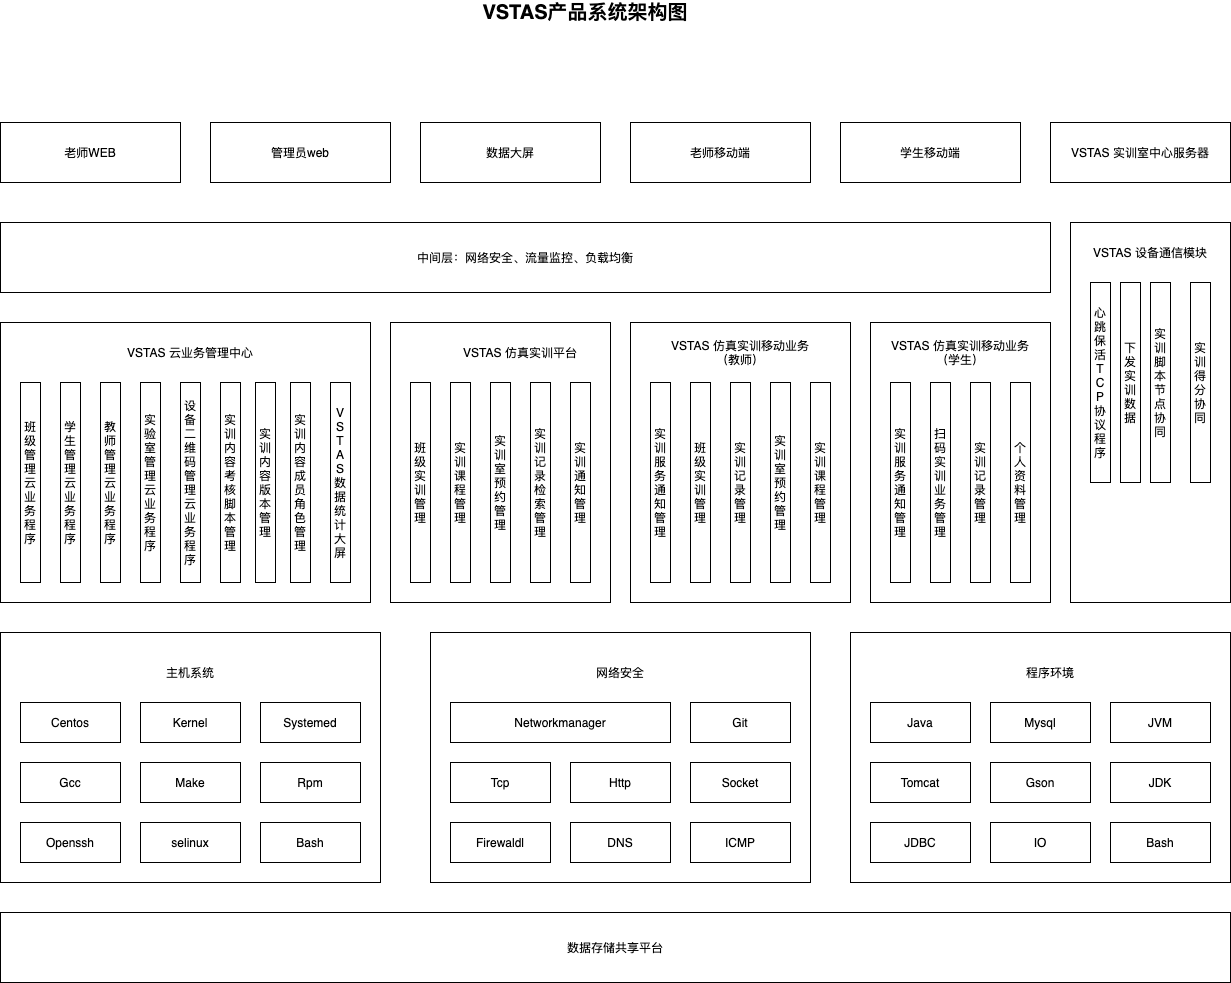

The diagram above was exported from draw.io. Its source (the exported page's mxGraphModel, read from the mxfile embedded in the PNG):
<mxGraphModel dx="1758" dy="952" grid="1" gridSize="10" guides="1" tooltips="1" connect="1" arrows="1" fold="1" page="1" pageScale="1" pageWidth="827" pageHeight="1169" math="0" shadow="0">
  <root>
    <mxCell id="0" />
    <mxCell id="1" parent="0" />
    <mxCell id="tXpEG9mwHPDcpLEXJMaf-2" value="" style="rounded=0;whiteSpace=wrap;html=1;" vertex="1" parent="1">
      <mxGeometry x="230" y="700" width="380" height="250" as="geometry" />
    </mxCell>
    <mxCell id="tXpEG9mwHPDcpLEXJMaf-19" value="" style="rounded=0;whiteSpace=wrap;html=1;gradientColor=#ffffff;" vertex="1" parent="1">
      <mxGeometry x="230" y="390" width="370" height="280" as="geometry" />
    </mxCell>
    <mxCell id="tXpEG9mwHPDcpLEXJMaf-20" value="VSTAS 云业务管理中心" style="text;html=1;strokeColor=none;fillColor=none;align=center;verticalAlign=middle;whiteSpace=wrap;rounded=0;" vertex="1" parent="1">
      <mxGeometry x="350" y="410" width="140" height="20" as="geometry" />
    </mxCell>
    <mxCell id="tXpEG9mwHPDcpLEXJMaf-21" value="班级管理&lt;br&gt;云业务程序" style="rounded=0;whiteSpace=wrap;html=1;gradientColor=#ffffff;" vertex="1" parent="1">
      <mxGeometry x="250" y="450" width="20" height="200" as="geometry" />
    </mxCell>
    <mxCell id="tXpEG9mwHPDcpLEXJMaf-22" value="学生管理&lt;br&gt;云业务程序" style="rounded=0;whiteSpace=wrap;html=1;" vertex="1" parent="1">
      <mxGeometry x="290" y="450" width="20" height="200" as="geometry" />
    </mxCell>
    <mxCell id="tXpEG9mwHPDcpLEXJMaf-23" value="教师管理&lt;br&gt;云业务程序" style="rounded=0;whiteSpace=wrap;html=1;" vertex="1" parent="1">
      <mxGeometry x="330" y="450" width="20" height="200" as="geometry" />
    </mxCell>
    <mxCell id="tXpEG9mwHPDcpLEXJMaf-24" value="实验室管理&lt;br&gt;云业务程序" style="rounded=0;whiteSpace=wrap;html=1;" vertex="1" parent="1">
      <mxGeometry x="370" y="450" width="20" height="200" as="geometry" />
    </mxCell>
    <mxCell id="tXpEG9mwHPDcpLEXJMaf-25" value="设备&lt;br&gt;二维码管理&lt;br&gt;云业务程序" style="rounded=0;whiteSpace=wrap;html=1;" vertex="1" parent="1">
      <mxGeometry x="410" y="450" width="20" height="200" as="geometry" />
    </mxCell>
    <mxCell id="tXpEG9mwHPDcpLEXJMaf-26" value="实训内容考核&lt;br&gt;脚本管理" style="rounded=0;whiteSpace=wrap;html=1;" vertex="1" parent="1">
      <mxGeometry x="450" y="450" width="20" height="200" as="geometry" />
    </mxCell>
    <mxCell id="tXpEG9mwHPDcpLEXJMaf-27" value="" style="rounded=0;whiteSpace=wrap;html=1;gradientColor=#ffffff;" vertex="1" parent="1">
      <mxGeometry x="620" y="390" width="220" height="280" as="geometry" />
    </mxCell>
    <mxCell id="tXpEG9mwHPDcpLEXJMaf-28" value="VSTAS 仿真实训平台" style="text;html=1;strokeColor=none;fillColor=none;align=center;verticalAlign=middle;whiteSpace=wrap;rounded=0;" vertex="1" parent="1">
      <mxGeometry x="680" y="410" width="140" height="20" as="geometry" />
    </mxCell>
    <mxCell id="tXpEG9mwHPDcpLEXJMaf-29" value="班级&lt;br&gt;实训管理" style="rounded=0;whiteSpace=wrap;html=1;" vertex="1" parent="1">
      <mxGeometry x="640" y="450" width="20" height="200" as="geometry" />
    </mxCell>
    <mxCell id="tXpEG9mwHPDcpLEXJMaf-30" value="实训课程管理" style="rounded=0;whiteSpace=wrap;html=1;" vertex="1" parent="1">
      <mxGeometry x="680" y="450" width="20" height="200" as="geometry" />
    </mxCell>
    <mxCell id="tXpEG9mwHPDcpLEXJMaf-31" value="实训室预约管理" style="rounded=0;whiteSpace=wrap;html=1;" vertex="1" parent="1">
      <mxGeometry x="720" y="450" width="20" height="200" as="geometry" />
    </mxCell>
    <mxCell id="tXpEG9mwHPDcpLEXJMaf-32" value="实训记录检索管理" style="rounded=0;whiteSpace=wrap;html=1;" vertex="1" parent="1">
      <mxGeometry x="760" y="450" width="20" height="200" as="geometry" />
    </mxCell>
    <mxCell id="tXpEG9mwHPDcpLEXJMaf-33" value="实训通知管理" style="rounded=0;whiteSpace=wrap;html=1;" vertex="1" parent="1">
      <mxGeometry x="800" y="450" width="20" height="200" as="geometry" />
    </mxCell>
    <mxCell id="tXpEG9mwHPDcpLEXJMaf-34" value="" style="rounded=0;whiteSpace=wrap;html=1;gradientColor=#ffffff;" vertex="1" parent="1">
      <mxGeometry x="860" y="390" width="220" height="280" as="geometry" />
    </mxCell>
    <mxCell id="tXpEG9mwHPDcpLEXJMaf-35" value="VSTAS 仿真实训移动业务（教师）" style="text;html=1;strokeColor=none;fillColor=none;align=center;verticalAlign=middle;whiteSpace=wrap;rounded=0;" vertex="1" parent="1">
      <mxGeometry x="900" y="410" width="140" height="20" as="geometry" />
    </mxCell>
    <mxCell id="tXpEG9mwHPDcpLEXJMaf-36" value="实训&lt;br&gt;服务通知管理" style="rounded=0;whiteSpace=wrap;html=1;" vertex="1" parent="1">
      <mxGeometry x="880" y="450" width="20" height="200" as="geometry" />
    </mxCell>
    <mxCell id="tXpEG9mwHPDcpLEXJMaf-37" value="班级实训管理" style="rounded=0;whiteSpace=wrap;html=1;" vertex="1" parent="1">
      <mxGeometry x="920" y="450" width="20" height="200" as="geometry" />
    </mxCell>
    <mxCell id="tXpEG9mwHPDcpLEXJMaf-38" value="实训记录管理" style="rounded=0;whiteSpace=wrap;html=1;" vertex="1" parent="1">
      <mxGeometry x="960" y="450" width="20" height="200" as="geometry" />
    </mxCell>
    <mxCell id="tXpEG9mwHPDcpLEXJMaf-39" value="实训&lt;br&gt;室预约管理" style="rounded=0;whiteSpace=wrap;html=1;" vertex="1" parent="1">
      <mxGeometry x="1000" y="450" width="20" height="200" as="geometry" />
    </mxCell>
    <mxCell id="tXpEG9mwHPDcpLEXJMaf-40" value="实训课程管理" style="rounded=0;whiteSpace=wrap;html=1;" vertex="1" parent="1">
      <mxGeometry x="1040" y="450" width="20" height="200" as="geometry" />
    </mxCell>
    <mxCell id="tXpEG9mwHPDcpLEXJMaf-41" value="" style="rounded=0;whiteSpace=wrap;html=1;gradientColor=#ffffff;" vertex="1" parent="1">
      <mxGeometry x="1100" y="390" width="180" height="280" as="geometry" />
    </mxCell>
    <mxCell id="tXpEG9mwHPDcpLEXJMaf-42" value="VSTAS 仿真实训移动业务（学生）" style="text;html=1;strokeColor=none;fillColor=none;align=center;verticalAlign=middle;whiteSpace=wrap;rounded=0;" vertex="1" parent="1">
      <mxGeometry x="1120" y="410" width="140" height="20" as="geometry" />
    </mxCell>
    <mxCell id="tXpEG9mwHPDcpLEXJMaf-43" value="实训&lt;br&gt;服务通知管理" style="rounded=0;whiteSpace=wrap;html=1;" vertex="1" parent="1">
      <mxGeometry x="1120" y="450" width="20" height="200" as="geometry" />
    </mxCell>
    <mxCell id="tXpEG9mwHPDcpLEXJMaf-44" value="扫码实训业务管理" style="rounded=0;whiteSpace=wrap;html=1;" vertex="1" parent="1">
      <mxGeometry x="1160" y="450" width="20" height="200" as="geometry" />
    </mxCell>
    <mxCell id="tXpEG9mwHPDcpLEXJMaf-45" value="实训记录管理" style="rounded=0;whiteSpace=wrap;html=1;" vertex="1" parent="1">
      <mxGeometry x="1200" y="450" width="20" height="200" as="geometry" />
    </mxCell>
    <mxCell id="tXpEG9mwHPDcpLEXJMaf-46" value="个人资料管理" style="rounded=0;whiteSpace=wrap;html=1;" vertex="1" parent="1">
      <mxGeometry x="1240" y="450" width="20" height="200" as="geometry" />
    </mxCell>
    <mxCell id="tXpEG9mwHPDcpLEXJMaf-47" value="实训内容&lt;br&gt;版本管理" style="rounded=0;whiteSpace=wrap;html=1;" vertex="1" parent="1">
      <mxGeometry x="485" y="450" width="20" height="200" as="geometry" />
    </mxCell>
    <mxCell id="tXpEG9mwHPDcpLEXJMaf-48" value="实训内容&lt;br&gt;成员角色管理" style="rounded=0;whiteSpace=wrap;html=1;" vertex="1" parent="1">
      <mxGeometry x="520" y="450" width="20" height="200" as="geometry" />
    </mxCell>
    <mxCell id="tXpEG9mwHPDcpLEXJMaf-49" value="V&lt;br&gt;S&lt;br&gt;T&lt;br&gt;A&lt;br&gt;S数据统计大屏" style="rounded=0;whiteSpace=wrap;html=1;" vertex="1" parent="1">
      <mxGeometry x="560" y="450" width="20" height="200" as="geometry" />
    </mxCell>
    <mxCell id="tXpEG9mwHPDcpLEXJMaf-50" value="" style="rounded=0;whiteSpace=wrap;html=1;gradientColor=#ffffff;" vertex="1" parent="1">
      <mxGeometry x="1300" y="290" width="160" height="380" as="geometry" />
    </mxCell>
    <mxCell id="tXpEG9mwHPDcpLEXJMaf-51" value="VSTAS 设备通信模块" style="text;html=1;strokeColor=none;fillColor=none;align=center;verticalAlign=middle;whiteSpace=wrap;rounded=0;" vertex="1" parent="1">
      <mxGeometry x="1310" y="310" width="140" height="20" as="geometry" />
    </mxCell>
    <mxCell id="tXpEG9mwHPDcpLEXJMaf-52" value="心跳保活T&lt;br&gt;C&lt;br&gt;P协议程序" style="rounded=0;whiteSpace=wrap;html=1;" vertex="1" parent="1">
      <mxGeometry x="1320" y="350" width="20" height="200" as="geometry" />
    </mxCell>
    <mxCell id="tXpEG9mwHPDcpLEXJMaf-53" value="下发实训数据" style="rounded=0;whiteSpace=wrap;html=1;" vertex="1" parent="1">
      <mxGeometry x="1350" y="350" width="20" height="200" as="geometry" />
    </mxCell>
    <mxCell id="tXpEG9mwHPDcpLEXJMaf-54" value="实训脚本节点协同" style="rounded=0;whiteSpace=wrap;html=1;" vertex="1" parent="1">
      <mxGeometry x="1380" y="350" width="20" height="200" as="geometry" />
    </mxCell>
    <mxCell id="tXpEG9mwHPDcpLEXJMaf-55" value="实训得分协同" style="rounded=0;whiteSpace=wrap;html=1;" vertex="1" parent="1">
      <mxGeometry x="1420" y="350" width="20" height="200" as="geometry" />
    </mxCell>
    <mxCell id="tXpEG9mwHPDcpLEXJMaf-56" value="中间层：网络安全、流量监控、负载均衡" style="rounded=0;whiteSpace=wrap;html=1;" vertex="1" parent="1">
      <mxGeometry x="230" y="290" width="1050" height="70" as="geometry" />
    </mxCell>
    <mxCell id="tXpEG9mwHPDcpLEXJMaf-65" value="主机系统" style="text;html=1;strokeColor=none;fillColor=none;align=center;verticalAlign=middle;whiteSpace=wrap;rounded=0;" vertex="1" parent="1">
      <mxGeometry x="350" y="730" width="140" height="20" as="geometry" />
    </mxCell>
    <mxCell id="tXpEG9mwHPDcpLEXJMaf-88" value="" style="rounded=0;whiteSpace=wrap;html=1;" vertex="1" parent="1">
      <mxGeometry x="660" y="700" width="380" height="250" as="geometry" />
    </mxCell>
    <mxCell id="tXpEG9mwHPDcpLEXJMaf-89" value="网络安全" style="text;html=1;strokeColor=none;fillColor=none;align=center;verticalAlign=middle;whiteSpace=wrap;rounded=0;" vertex="1" parent="1">
      <mxGeometry x="780" y="730" width="140" height="20" as="geometry" />
    </mxCell>
    <mxCell id="tXpEG9mwHPDcpLEXJMaf-90" value="Networkmanager" style="rounded=0;whiteSpace=wrap;html=1;gradientColor=#ffffff;" vertex="1" parent="1">
      <mxGeometry x="680" y="770" width="220" height="40" as="geometry" />
    </mxCell>
    <mxCell id="tXpEG9mwHPDcpLEXJMaf-92" value="Git" style="rounded=0;whiteSpace=wrap;html=1;gradientColor=#ffffff;" vertex="1" parent="1">
      <mxGeometry x="920" y="770" width="100" height="40" as="geometry" />
    </mxCell>
    <mxCell id="tXpEG9mwHPDcpLEXJMaf-93" value="Tcp" style="rounded=0;whiteSpace=wrap;html=1;gradientColor=#ffffff;" vertex="1" parent="1">
      <mxGeometry x="680" y="830" width="100" height="40" as="geometry" />
    </mxCell>
    <mxCell id="tXpEG9mwHPDcpLEXJMaf-94" value="Http" style="rounded=0;whiteSpace=wrap;html=1;gradientColor=#ffffff;" vertex="1" parent="1">
      <mxGeometry x="800" y="830" width="100" height="40" as="geometry" />
    </mxCell>
    <mxCell id="tXpEG9mwHPDcpLEXJMaf-95" value="Socket" style="rounded=0;whiteSpace=wrap;html=1;gradientColor=#ffffff;" vertex="1" parent="1">
      <mxGeometry x="920" y="830" width="100" height="40" as="geometry" />
    </mxCell>
    <mxCell id="tXpEG9mwHPDcpLEXJMaf-96" value="Firewaldl" style="rounded=0;whiteSpace=wrap;html=1;gradientColor=#ffffff;" vertex="1" parent="1">
      <mxGeometry x="680" y="890" width="100" height="40" as="geometry" />
    </mxCell>
    <mxCell id="tXpEG9mwHPDcpLEXJMaf-97" value="DNS" style="rounded=0;whiteSpace=wrap;html=1;gradientColor=#ffffff;" vertex="1" parent="1">
      <mxGeometry x="800" y="890" width="100" height="40" as="geometry" />
    </mxCell>
    <mxCell id="tXpEG9mwHPDcpLEXJMaf-98" value="ICMP" style="rounded=0;whiteSpace=wrap;html=1;gradientColor=#ffffff;" vertex="1" parent="1">
      <mxGeometry x="920" y="890" width="100" height="40" as="geometry" />
    </mxCell>
    <mxCell id="tXpEG9mwHPDcpLEXJMaf-99" value="" style="rounded=0;whiteSpace=wrap;html=1;" vertex="1" parent="1">
      <mxGeometry x="1080" y="700" width="380" height="250" as="geometry" />
    </mxCell>
    <mxCell id="tXpEG9mwHPDcpLEXJMaf-100" value="程序环境" style="text;html=1;strokeColor=none;fillColor=none;align=center;verticalAlign=middle;whiteSpace=wrap;rounded=0;" vertex="1" parent="1">
      <mxGeometry x="1210" y="730" width="140" height="20" as="geometry" />
    </mxCell>
    <mxCell id="tXpEG9mwHPDcpLEXJMaf-101" value="Java" style="rounded=0;whiteSpace=wrap;html=1;gradientColor=#ffffff;" vertex="1" parent="1">
      <mxGeometry x="1100" y="770" width="100" height="40" as="geometry" />
    </mxCell>
    <mxCell id="tXpEG9mwHPDcpLEXJMaf-102" value="Mysql" style="rounded=0;whiteSpace=wrap;html=1;gradientColor=#ffffff;" vertex="1" parent="1">
      <mxGeometry x="1220" y="770" width="100" height="40" as="geometry" />
    </mxCell>
    <mxCell id="tXpEG9mwHPDcpLEXJMaf-103" value="JVM" style="rounded=0;whiteSpace=wrap;html=1;gradientColor=#ffffff;" vertex="1" parent="1">
      <mxGeometry x="1340" y="770" width="100" height="40" as="geometry" />
    </mxCell>
    <mxCell id="tXpEG9mwHPDcpLEXJMaf-122" style="edgeStyle=orthogonalEdgeStyle;rounded=0;orthogonalLoop=1;jettySize=auto;html=1;exitX=0.5;exitY=1;exitDx=0;exitDy=0;" edge="1" parent="1" source="tXpEG9mwHPDcpLEXJMaf-102" target="tXpEG9mwHPDcpLEXJMaf-102">
      <mxGeometry relative="1" as="geometry" />
    </mxCell>
    <mxCell id="tXpEG9mwHPDcpLEXJMaf-124" value="Tomcat" style="rounded=0;whiteSpace=wrap;html=1;gradientColor=#ffffff;" vertex="1" parent="1">
      <mxGeometry x="1100" y="830" width="100" height="40" as="geometry" />
    </mxCell>
    <mxCell id="tXpEG9mwHPDcpLEXJMaf-125" value="Gson" style="rounded=0;whiteSpace=wrap;html=1;gradientColor=#ffffff;" vertex="1" parent="1">
      <mxGeometry x="1220" y="830" width="100" height="40" as="geometry" />
    </mxCell>
    <mxCell id="tXpEG9mwHPDcpLEXJMaf-126" value="JDK" style="rounded=0;whiteSpace=wrap;html=1;gradientColor=#ffffff;" vertex="1" parent="1">
      <mxGeometry x="1340" y="830" width="100" height="40" as="geometry" />
    </mxCell>
    <mxCell id="tXpEG9mwHPDcpLEXJMaf-127" value="JDBC" style="rounded=0;whiteSpace=wrap;html=1;gradientColor=#ffffff;" vertex="1" parent="1">
      <mxGeometry x="1100" y="890" width="100" height="40" as="geometry" />
    </mxCell>
    <mxCell id="tXpEG9mwHPDcpLEXJMaf-128" value="IO" style="rounded=0;whiteSpace=wrap;html=1;gradientColor=#ffffff;" vertex="1" parent="1">
      <mxGeometry x="1220" y="890" width="100" height="40" as="geometry" />
    </mxCell>
    <mxCell id="tXpEG9mwHPDcpLEXJMaf-129" value="Bash" style="rounded=0;whiteSpace=wrap;html=1;gradientColor=#ffffff;" vertex="1" parent="1">
      <mxGeometry x="1340" y="890" width="100" height="40" as="geometry" />
    </mxCell>
    <mxCell id="tXpEG9mwHPDcpLEXJMaf-135" value="Centos" style="rounded=0;whiteSpace=wrap;html=1;gradientColor=#ffffff;" vertex="1" parent="1">
      <mxGeometry x="250" y="770" width="100" height="40" as="geometry" />
    </mxCell>
    <mxCell id="tXpEG9mwHPDcpLEXJMaf-136" value="Kernel" style="rounded=0;whiteSpace=wrap;html=1;gradientColor=#ffffff;" vertex="1" parent="1">
      <mxGeometry x="370" y="770" width="100" height="40" as="geometry" />
    </mxCell>
    <mxCell id="tXpEG9mwHPDcpLEXJMaf-137" value="Systemed" style="rounded=0;whiteSpace=wrap;html=1;gradientColor=#ffffff;" vertex="1" parent="1">
      <mxGeometry x="490" y="770" width="100" height="40" as="geometry" />
    </mxCell>
    <mxCell id="tXpEG9mwHPDcpLEXJMaf-138" style="edgeStyle=orthogonalEdgeStyle;rounded=0;orthogonalLoop=1;jettySize=auto;html=1;exitX=0.5;exitY=1;exitDx=0;exitDy=0;" edge="1" parent="1" source="tXpEG9mwHPDcpLEXJMaf-136" target="tXpEG9mwHPDcpLEXJMaf-136">
      <mxGeometry relative="1" as="geometry" />
    </mxCell>
    <mxCell id="tXpEG9mwHPDcpLEXJMaf-139" value="Gcc" style="rounded=0;whiteSpace=wrap;html=1;gradientColor=#ffffff;" vertex="1" parent="1">
      <mxGeometry x="250" y="830" width="100" height="40" as="geometry" />
    </mxCell>
    <mxCell id="tXpEG9mwHPDcpLEXJMaf-140" value="Make" style="rounded=0;whiteSpace=wrap;html=1;gradientColor=#ffffff;" vertex="1" parent="1">
      <mxGeometry x="370" y="830" width="100" height="40" as="geometry" />
    </mxCell>
    <mxCell id="tXpEG9mwHPDcpLEXJMaf-141" value="Rpm" style="rounded=0;whiteSpace=wrap;html=1;gradientColor=#ffffff;" vertex="1" parent="1">
      <mxGeometry x="490" y="830" width="100" height="40" as="geometry" />
    </mxCell>
    <mxCell id="tXpEG9mwHPDcpLEXJMaf-142" value="Openssh" style="rounded=0;whiteSpace=wrap;html=1;gradientColor=#ffffff;" vertex="1" parent="1">
      <mxGeometry x="250" y="890" width="100" height="40" as="geometry" />
    </mxCell>
    <mxCell id="tXpEG9mwHPDcpLEXJMaf-143" value="selinux" style="rounded=0;whiteSpace=wrap;html=1;gradientColor=#ffffff;" vertex="1" parent="1">
      <mxGeometry x="370" y="890" width="100" height="40" as="geometry" />
    </mxCell>
    <mxCell id="tXpEG9mwHPDcpLEXJMaf-144" value="Bash" style="rounded=0;whiteSpace=wrap;html=1;gradientColor=#ffffff;" vertex="1" parent="1">
      <mxGeometry x="490" y="890" width="100" height="40" as="geometry" />
    </mxCell>
    <mxCell id="tXpEG9mwHPDcpLEXJMaf-145" value="数据存储共享平台" style="rounded=0;whiteSpace=wrap;html=1;" vertex="1" parent="1">
      <mxGeometry x="230" y="980" width="1230" height="70" as="geometry" />
    </mxCell>
    <mxCell id="tXpEG9mwHPDcpLEXJMaf-156" value="老师WEB" style="rounded=0;whiteSpace=wrap;html=1;gradientColor=#ffffff;" vertex="1" parent="1">
      <mxGeometry x="230" y="190" width="180" height="60" as="geometry" />
    </mxCell>
    <mxCell id="tXpEG9mwHPDcpLEXJMaf-157" value="管理员web" style="rounded=0;whiteSpace=wrap;html=1;gradientColor=#ffffff;" vertex="1" parent="1">
      <mxGeometry x="440" y="190" width="180" height="60" as="geometry" />
    </mxCell>
    <mxCell id="tXpEG9mwHPDcpLEXJMaf-158" value="&lt;span style=&quot;white-space: normal&quot;&gt;数据大屏&lt;/span&gt;" style="rounded=0;whiteSpace=wrap;html=1;gradientColor=#ffffff;" vertex="1" parent="1">
      <mxGeometry x="650" y="190" width="180" height="60" as="geometry" />
    </mxCell>
    <mxCell id="tXpEG9mwHPDcpLEXJMaf-159" value="&lt;span style=&quot;white-space: normal&quot;&gt;老师移动端&lt;/span&gt;" style="rounded=0;whiteSpace=wrap;html=1;gradientColor=#ffffff;" vertex="1" parent="1">
      <mxGeometry x="860" y="190" width="180" height="60" as="geometry" />
    </mxCell>
    <mxCell id="tXpEG9mwHPDcpLEXJMaf-160" value="&lt;span style=&quot;white-space: normal&quot;&gt;学生移动端&lt;/span&gt;" style="rounded=0;whiteSpace=wrap;html=1;gradientColor=#ffffff;" vertex="1" parent="1">
      <mxGeometry x="1070" y="190" width="180" height="60" as="geometry" />
    </mxCell>
    <mxCell id="tXpEG9mwHPDcpLEXJMaf-161" value="&lt;span style=&quot;white-space: normal&quot;&gt;VSTAS 实训室中心服务器&lt;/span&gt;" style="rounded=0;whiteSpace=wrap;html=1;gradientColor=#ffffff;" vertex="1" parent="1">
      <mxGeometry x="1280" y="190" width="180" height="60" as="geometry" />
    </mxCell>
    <mxCell id="tXpEG9mwHPDcpLEXJMaf-176" value="&lt;font style=&quot;font-size: 20px&quot;&gt;&lt;b&gt;&lt;span&gt;VSTAS&lt;/span&gt;&lt;span lang=&quot;ZH-CN&quot;&gt;产品系统架构图&lt;/span&gt;&lt;/b&gt;&lt;/font&gt;" style="text;html=1;strokeColor=none;fillColor=none;align=center;verticalAlign=middle;whiteSpace=wrap;rounded=0;" vertex="1" parent="1">
      <mxGeometry x="690" y="70" width="250" height="20" as="geometry" />
    </mxCell>
  </root>
</mxGraphModel>